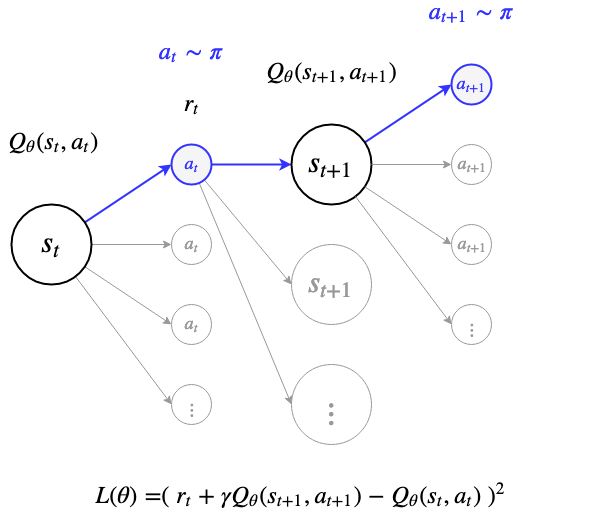

The diagram above was exported from draw.io. Its source (the exported page's mxGraphModel, read from the mxfile embedded in the PNG):
<mxGraphModel dx="918" dy="578" grid="1" gridSize="10" guides="1" tooltips="1" connect="1" arrows="1" fold="1" page="1" pageScale="1" pageWidth="1200" pageHeight="6000" math="1" shadow="0">
  <root>
    <mxCell id="0" />
    <mxCell id="1" parent="0" />
    <mxCell id="rm9lX1edfUW28wCQkq6A-29" value="\( L(\theta)&amp;nbsp; =&amp;nbsp; ( \) &lt;font&gt;\(r_t + \gamma Q_\theta(s_{t+1}, a_{t+1}) \) &lt;/font&gt;\( - \) &lt;font&gt;\( Q_\theta(s_t, a_t) \)&lt;/font&gt; \( )^2 \)" style="text;html=1;strokeColor=none;fillColor=none;align=center;verticalAlign=middle;whiteSpace=wrap;rounded=0;fontSize=20;fontColor=#000000;" parent="1" vertex="1">
      <mxGeometry x="70" y="560" width="600" height="40" as="geometry" />
    </mxCell>
    <mxCell id="rm9lX1edfUW28wCQkq6A-1" style="edgeStyle=none;rounded=0;html=1;entryX=0;entryY=0.5;entryDx=0;entryDy=0;jettySize=auto;orthogonalLoop=1;strokeWidth=2;fontSize=25;fontColor=#3333FF;strokeColor=#3333FF;" parent="1" source="rm9lX1edfUW28wCQkq6A-5" target="rm9lX1edfUW28wCQkq6A-9" edge="1">
      <mxGeometry relative="1" as="geometry" />
    </mxCell>
    <mxCell id="rm9lX1edfUW28wCQkq6A-2" style="edgeStyle=none;rounded=0;html=1;entryX=0;entryY=0.5;entryDx=0;entryDy=0;jettySize=auto;orthogonalLoop=1;strokeWidth=1;fontSize=25;fontColor=#000000;strokeColor=#999999;" parent="1" source="rm9lX1edfUW28wCQkq6A-5" target="rm9lX1edfUW28wCQkq6A-10" edge="1">
      <mxGeometry relative="1" as="geometry" />
    </mxCell>
    <mxCell id="rm9lX1edfUW28wCQkq6A-3" style="edgeStyle=none;rounded=0;html=1;entryX=0;entryY=0.5;entryDx=0;entryDy=0;jettySize=auto;orthogonalLoop=1;strokeColor=#999999;strokeWidth=1;fontSize=25;fontColor=#000000;" parent="1" source="rm9lX1edfUW28wCQkq6A-5" target="rm9lX1edfUW28wCQkq6A-12" edge="1">
      <mxGeometry relative="1" as="geometry" />
    </mxCell>
    <mxCell id="rm9lX1edfUW28wCQkq6A-4" style="edgeStyle=none;rounded=0;html=1;entryX=0;entryY=0.5;entryDx=0;entryDy=0;jettySize=auto;orthogonalLoop=1;strokeColor=#999999;strokeWidth=1;fontSize=25;fontColor=#000000;" parent="1" source="rm9lX1edfUW28wCQkq6A-5" target="rm9lX1edfUW28wCQkq6A-11" edge="1">
      <mxGeometry relative="1" as="geometry" />
    </mxCell>
    <mxCell id="rm9lX1edfUW28wCQkq6A-5" value="$$s_t$$" style="ellipse;whiteSpace=wrap;html=1;fontSize=25;strokeWidth=2;" parent="1" vertex="1">
      <mxGeometry x="80" y="280" width="80" height="80" as="geometry" />
    </mxCell>
    <mxCell id="rm9lX1edfUW28wCQkq6A-6" style="edgeStyle=none;rounded=0;html=1;exitX=1;exitY=0.5;exitDx=0;exitDy=0;entryX=0;entryY=0.5;entryDx=0;entryDy=0;jettySize=auto;orthogonalLoop=1;strokeWidth=2;fontSize=25;fontColor=#3333FF;strokeColor=#3333FF;" parent="1" source="rm9lX1edfUW28wCQkq6A-9" target="rm9lX1edfUW28wCQkq6A-14" edge="1">
      <mxGeometry relative="1" as="geometry" />
    </mxCell>
    <mxCell id="rm9lX1edfUW28wCQkq6A-7" style="edgeStyle=none;rounded=0;html=1;entryX=0;entryY=0.5;entryDx=0;entryDy=0;jettySize=auto;orthogonalLoop=1;strokeColor=#999999;strokeWidth=1;fontSize=25;fontColor=#999999;" parent="1" source="rm9lX1edfUW28wCQkq6A-9" target="rm9lX1edfUW28wCQkq6A-22" edge="1">
      <mxGeometry relative="1" as="geometry" />
    </mxCell>
    <mxCell id="rm9lX1edfUW28wCQkq6A-8" style="edgeStyle=none;rounded=0;html=1;entryX=0;entryY=0.5;entryDx=0;entryDy=0;jettySize=auto;orthogonalLoop=1;strokeColor=#999999;strokeWidth=1;fontSize=25;fontColor=#999999;" parent="1" source="rm9lX1edfUW28wCQkq6A-9" target="rm9lX1edfUW28wCQkq6A-23" edge="1">
      <mxGeometry relative="1" as="geometry" />
    </mxCell>
    <mxCell id="rm9lX1edfUW28wCQkq6A-9" value="$$a_t$$" style="ellipse;whiteSpace=wrap;html=1;fontSize=15;strokeWidth=2;fillColor=#f5f5f5;strokeColor=#3333FF;fontColor=#3333FF;" parent="1" vertex="1">
      <mxGeometry x="240" y="220" width="40" height="40" as="geometry" />
    </mxCell>
    <mxCell id="rm9lX1edfUW28wCQkq6A-10" value="$$a_t$$" style="ellipse;whiteSpace=wrap;html=1;fontSize=15;fontColor=#999999;strokeColor=#999999;strokeWidth=1;" parent="1" vertex="1">
      <mxGeometry x="240" y="300" width="40" height="40" as="geometry" />
    </mxCell>
    <mxCell id="rm9lX1edfUW28wCQkq6A-11" value="$$\vdots$$" style="ellipse;whiteSpace=wrap;html=1;fontSize=15;fontColor=#999999;strokeColor=#999999;strokeWidth=1;" parent="1" vertex="1">
      <mxGeometry x="240" y="460" width="40" height="40" as="geometry" />
    </mxCell>
    <mxCell id="rm9lX1edfUW28wCQkq6A-12" value="$$a_t$$" style="ellipse;whiteSpace=wrap;html=1;fontSize=15;fontColor=#999999;strokeColor=#999999;strokeWidth=1;" parent="1" vertex="1">
      <mxGeometry x="240" y="380" width="40" height="40" as="geometry" />
    </mxCell>
    <mxCell id="rm9lX1edfUW28wCQkq6A-13" style="edgeStyle=none;rounded=0;html=1;entryX=0;entryY=0.5;entryDx=0;entryDy=0;jettySize=auto;orthogonalLoop=1;strokeWidth=2;fontSize=25;fontColor=#3333FF;strokeColor=#3333FF;" parent="1" source="rm9lX1edfUW28wCQkq6A-14" target="rm9lX1edfUW28wCQkq6A-15" edge="1">
      <mxGeometry relative="1" as="geometry" />
    </mxCell>
    <mxCell id="rm9lX1edfUW28wCQkq6A-14" value="$$s_{t+1}$$" style="ellipse;whiteSpace=wrap;html=1;fontSize=25;strokeWidth=2;" parent="1" vertex="1">
      <mxGeometry x="360" y="200" width="80" height="80" as="geometry" />
    </mxCell>
    <mxCell id="rm9lX1edfUW28wCQkq6A-15" value="$$a_{t+1}$$" style="ellipse;whiteSpace=wrap;html=1;fontSize=15;strokeWidth=2;fillColor=#f5f5f5;strokeColor=#3333FF;fontColor=#3333FF;" parent="1" vertex="1">
      <mxGeometry x="520" y="140" width="40" height="40" as="geometry" />
    </mxCell>
    <mxCell id="rm9lX1edfUW28wCQkq6A-16" value="$$a_{t+1}$$" style="ellipse;whiteSpace=wrap;html=1;fontSize=15;fontColor=#999999;strokeColor=#999999;strokeWidth=1;" parent="1" vertex="1">
      <mxGeometry x="520" y="220" width="40" height="40" as="geometry" />
    </mxCell>
    <mxCell id="rm9lX1edfUW28wCQkq6A-17" value="$$\vdots$$" style="ellipse;whiteSpace=wrap;html=1;fontSize=15;fontColor=#999999;strokeColor=#999999;strokeWidth=1;" parent="1" vertex="1">
      <mxGeometry x="520" y="380" width="40" height="40" as="geometry" />
    </mxCell>
    <mxCell id="rm9lX1edfUW28wCQkq6A-18" value="$$a_{t+1}$$" style="ellipse;whiteSpace=wrap;html=1;fontSize=15;fontColor=#999999;strokeColor=#999999;strokeWidth=1;" parent="1" vertex="1">
      <mxGeometry x="520" y="300" width="40" height="40" as="geometry" />
    </mxCell>
    <mxCell id="rm9lX1edfUW28wCQkq6A-19" style="edgeStyle=none;rounded=0;html=1;entryX=0;entryY=0.5;entryDx=0;entryDy=0;jettySize=auto;orthogonalLoop=1;strokeWidth=1;fontSize=25;fontColor=#000000;strokeColor=#999999;" parent="1" edge="1">
      <mxGeometry relative="1" as="geometry">
        <mxPoint x="440" y="240" as="sourcePoint" />
        <mxPoint x="520" y="240" as="targetPoint" />
      </mxGeometry>
    </mxCell>
    <mxCell id="rm9lX1edfUW28wCQkq6A-20" style="edgeStyle=none;rounded=0;html=1;entryX=0;entryY=0.5;entryDx=0;entryDy=0;jettySize=auto;orthogonalLoop=1;strokeColor=#999999;strokeWidth=1;fontSize=25;fontColor=#000000;" parent="1" edge="1">
      <mxGeometry relative="1" as="geometry">
        <mxPoint x="433.28201177351343" y="262.18800784900895" as="sourcePoint" />
        <mxPoint x="520" y="320" as="targetPoint" />
      </mxGeometry>
    </mxCell>
    <mxCell id="rm9lX1edfUW28wCQkq6A-21" style="edgeStyle=none;rounded=0;html=1;entryX=0;entryY=0.5;entryDx=0;entryDy=0;jettySize=auto;orthogonalLoop=1;strokeColor=#999999;strokeWidth=1;fontSize=25;fontColor=#000000;" parent="1" edge="1">
      <mxGeometry relative="1" as="geometry">
        <mxPoint x="423.99999999999113" y="271.9999999999882" as="sourcePoint" />
        <mxPoint x="520" y="400" as="targetPoint" />
      </mxGeometry>
    </mxCell>
    <mxCell id="rm9lX1edfUW28wCQkq6A-22" value="$$s_{t+1}$$" style="ellipse;whiteSpace=wrap;html=1;fontSize=25;strokeWidth=1;strokeColor=#999999;fontColor=#999999;" parent="1" vertex="1">
      <mxGeometry x="360" y="320" width="80" height="80" as="geometry" />
    </mxCell>
    <mxCell id="rm9lX1edfUW28wCQkq6A-23" value="$$\vdots$$" style="ellipse;whiteSpace=wrap;html=1;fontSize=25;strokeWidth=1;strokeColor=#999999;fontColor=#999999;" parent="1" vertex="1">
      <mxGeometry x="360" y="440" width="80" height="80" as="geometry" />
    </mxCell>
    <mxCell id="rm9lX1edfUW28wCQkq6A-25" value="$$r_t$$" style="text;html=1;strokeColor=none;fillColor=none;align=center;verticalAlign=middle;whiteSpace=wrap;rounded=0;fontSize=20;fontColor=#000000;" parent="1" vertex="1">
      <mxGeometry x="200" y="160" width="120" height="40" as="geometry" />
    </mxCell>
    <mxCell id="rm9lX1edfUW28wCQkq6A-26" value="$$Q_\theta(s_{t+1}, a_{t+1})$$" style="text;html=1;strokeColor=none;fillColor=none;align=center;verticalAlign=middle;whiteSpace=wrap;rounded=0;fontSize=20;fontColor=#000000;" parent="1" vertex="1">
      <mxGeometry x="315" y="140" width="170" height="40" as="geometry" />
    </mxCell>
    <mxCell id="rm9lX1edfUW28wCQkq6A-27" value="&lt;div&gt;$$a_t \sim \pi$$&lt;/div&gt;" style="text;html=1;strokeColor=none;fillColor=none;align=center;verticalAlign=middle;whiteSpace=wrap;rounded=0;fontSize=20;fontColor=#3333FF;" parent="1" vertex="1">
      <mxGeometry x="200" y="120" width="120" height="40" as="geometry" />
    </mxCell>
    <mxCell id="rm9lX1edfUW28wCQkq6A-28" value="&lt;div&gt;$$a_{t+1} \sim \pi$$&lt;/div&gt;" style="text;html=1;strokeColor=none;fillColor=none;align=center;verticalAlign=middle;whiteSpace=wrap;rounded=0;fontSize=20;fontColor=#3333FF;" parent="1" vertex="1">
      <mxGeometry x="480" y="80" width="120" height="40" as="geometry" />
    </mxCell>
    <mxCell id="ZUC2Sz9tC2qabty5IFWv-2" value="&lt;div&gt;&lt;font style=&quot;font-size: 20px&quot;&gt;$$Q_\theta(s_t, a_t)$$&lt;/font&gt;&lt;/div&gt;" style="text;html=1;fontColor=#000000;" vertex="1" parent="1">
      <mxGeometry x="75" y="200" width="90" height="70" as="geometry" />
    </mxCell>
  </root>
</mxGraphModel>